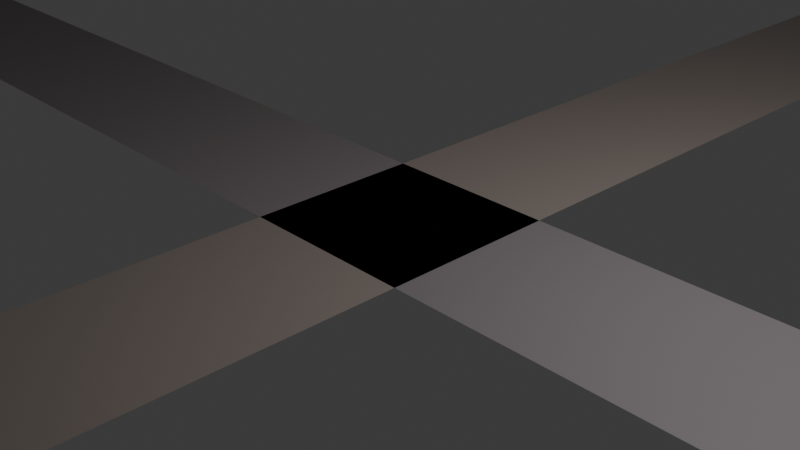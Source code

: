 # Source: crossroad.blend  (saved by Blender 5.0.119; exported with 4.5.12 LTS)
import bpy
from mathutils import Matrix  # noqa: F401  (used for matrix-valued properties, if any)

bpy.ops.wm.read_factory_settings(use_empty=True)
scene = bpy.context.scene
scene.name = 'Scene'

# ---- collections
col_collection = bpy.data.collections.new('Collection'); scene.collection.children.link(col_collection)

# ---- materials (node trees are filled in below, after node groups)
mat_material_002 = bpy.data.materials.new('Material.002')
mat_material_001 = bpy.data.materials.new('Material.001')

# ---- material node trees
mat_material_002.use_nodes = True; mat_material_002.node_tree.nodes.clear()
_N = mat_material_002.node_tree.nodes; _L = mat_material_002.node_tree.links
n0 = _N.new('ShaderNodeBsdfPrincipled'); n0.name = 'Principled BSDF'; n0.location = (-200, 100)
n0.inputs[0].default_value = (0.2026, 0.1785, 0.1844, 1.0)
n1 = _N.new('ShaderNodeOutputMaterial'); n1.name = 'Material Output'; n1.location = (200, 100)
_L.new(n0.outputs[0], n1.inputs[0])
n1.is_active_output = True
mat_material_001.use_nodes = True; mat_material_001.node_tree.nodes.clear()
_N = mat_material_001.node_tree.nodes; _L = mat_material_001.node_tree.links
n0 = _N.new('ShaderNodeBsdfPrincipled'); n0.name = 'Principled BSDF'; n0.location = (-200, 100)
n0.inputs[0].default_value = (0.2405, 0.2008, 0.1807, 1.0)
n1 = _N.new('ShaderNodeOutputMaterial'); n1.name = 'Material Output'; n1.location = (200, 100)
_L.new(n0.outputs[0], n1.inputs[0])
n1.is_active_output = True

# ---- world
world_world = bpy.data.worlds.new('World'); scene.world = world_world
world_world.use_nodes = True; world_world.node_tree.nodes.clear()
_N = world_world.node_tree.nodes; _L = world_world.node_tree.links
n0 = _N.new('ShaderNodeOutputWorld'); n0.name = 'World Output'; n0.location = (200, 100)
n1 = _N.new('ShaderNodeBackground'); n1.name = 'Background'; n1.location = (-200, 100)
n1.inputs[0].default_value = (0.05088, 0.05088, 0.05088, 1.0)
_L.new(n1.outputs[0], n0.inputs[0])
n0.is_active_output = True
world_world.color = (0.05088, 0.05088, 0.05088)
world_world.sun_shadow_jitter_overblur = 0.0

# ---- cameras
cam_camera = bpy.data.cameras.new('Camera')
cam_camera.clip_end = 100.0
cam_camera.ortho_scale = 7.314

# ---- lights
light_light = bpy.data.lights.new('Light', 'POINT')
light_light.energy = 1000.0
light_light.shadow_soft_size = 0.1

# ---- meshes
me_plane = bpy.data.meshes.new('Plane')
me_plane.from_pydata([(-1.0, -1.0, 0.0), (1.0, -1.0, 0.0), (-1.0, 1.0, 0.0), (1.0, 1.0, 0.0)], [], [(0, 1, 3, 2)])
_uv = me_plane.uv_layers.new(name='UVMap')
_uv.uv.foreach_set('vector', [0.0, 0.0, 1.0, 0.0, 1.0, 1.0, 0.0, 1.0])
me_plane.materials.append(mat_material_002)
me_plane.update()
me_plane_001 = bpy.data.meshes.new('Plane.001')
me_plane_001.from_pydata([(-1.0, -1.0, 0.0), (1.0, -1.0, 0.0), (-1.0, 1.0, 0.0), (1.0, 1.0, 0.0)], [], [(0, 1, 3, 2)])
_uv = me_plane_001.uv_layers.new(name='UVMap')
_uv.uv.foreach_set('vector', [0.0, 0.0, 1.0, 0.0, 1.0, 1.0, 0.0, 1.0])
me_plane_001.materials.append(mat_material_001)
me_plane_001.update()

# ---- objects
ob_light = bpy.data.objects.new('Light', light_light)
ob_camera = bpy.data.objects.new('Camera', cam_camera)
ob_plane = bpy.data.objects.new('Plane', me_plane)
ob_plane_001 = bpy.data.objects.new('Plane.001', me_plane_001)

# ---- transforms, parenting, visibility, modifiers, constraints
ob_light.location = (4.076, 1.005, 5.904)
ob_light.rotation_euler = (0.6503, 0.05522, 1.866)
ob_light.lock_rotations_4d = False
ob_light.empty_display_type = 'ARROWS'
ob_light.color = (0.0, 0.0, 0.0, 0.0)
ob_light.lineart.crease_threshold = 0.0
ob_camera.location = (7.359, -6.926, 4.958)
ob_camera.rotation_euler = (1.109, 0.0, 0.8149)
ob_camera.lock_rotations_4d = False
ob_camera.empty_display_type = 'ARROWS'
ob_camera.color = (0.0, 0.0, 0.0, 0.0)
ob_camera.display_type = 'WIRE'
ob_camera.lineart.crease_threshold = 0.0
ob_plane.location = (0.0, 0.0, 0.0)
ob_plane.scale = (-23.16, 1.0, 1.0)
ob_plane_001.location = (0.0, 0.0, 0.0)
ob_plane_001.scale = (1.0, 56.12, 1.0)

# ---- collection membership
col_collection.objects.link(ob_light)
col_collection.objects.link(ob_camera)
col_collection.objects.link(ob_plane)
col_collection.objects.link(ob_plane_001)

# ---- scene / render settings (as saved in the file)
scene.camera = ob_camera
scene.frame_start = 1; scene.frame_end = 250; scene.frame_set(1)
scene.render.engine = 'BLENDER_EEVEE_NEXT'
scene.render.bake_bias = 0.0
scene.render.bake_samples = 0
scene.cycles.sampling_pattern = 'TABULATED_SOBOL'
scene.eevee.use_volume_custom_range = False
bpy.context.view_layer.update()
